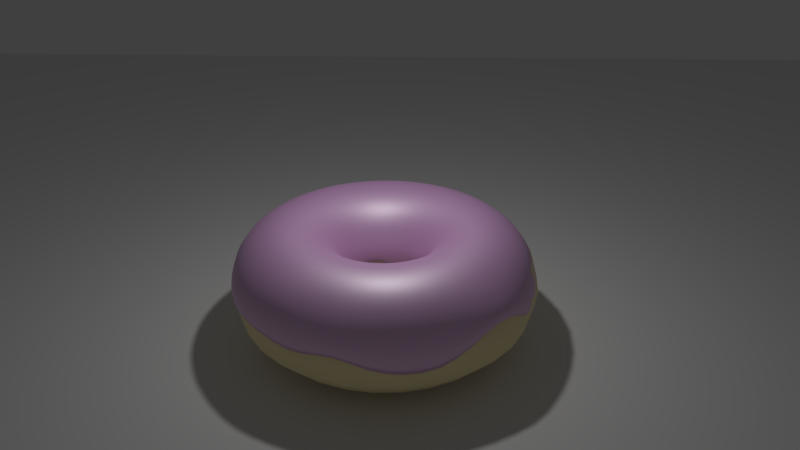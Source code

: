# Source: donut1.blend  (saved by Blender 2.78.0; exported with 4.5.12 LTS)
import bpy
from mathutils import Matrix  # noqa: F401  (used for matrix-valued properties, if any)

bpy.ops.wm.read_factory_settings(use_empty=True)
scene = bpy.context.scene
scene.name = 'Scene'

# ---- collections
col_collection_1 = bpy.data.collections.new('Collection 1'); scene.collection.children.link(col_collection_1)

# ---- materials (node trees are filled in below, after node groups)
mat_material_001 = bpy.data.materials.new('Material.001')
mat_material_001.alpha_threshold = 0.0
mat_material_001.roughness = 0.5
mat_material_002 = bpy.data.materials.new('Material.002')
mat_material_002.alpha_threshold = 0.0
mat_material_002.roughness = 0.5

# ---- material node trees
mat_material_001.use_nodes = True; mat_material_001.node_tree.nodes.clear()
_N = mat_material_001.node_tree.nodes; _L = mat_material_001.node_tree.links
n0 = _N.new('ShaderNodeBsdfDiffuse'); n0.name = 'Diffuse BSDF'; n0.location = (10, 300)
n0.inputs[0].default_value = (0.9902, 0.4851, 1.0, 1.0)
n1 = _N.new('ShaderNodeOutputMaterial'); n1.name = 'Material Output'; n1.location = (460, 230)
n2 = _N.new('ShaderNodeMixShader'); n2.name = 'Mix Shader'; n2.location = (240, 274)
n2.inputs[0].default_value = 0.4578
n3 = _N.new('ShaderNodeBsdfAnisotropic'); n3.name = 'Glossy BSDF'; n3.location = (12, 142)
n3.distribution = 'GGX'
n3.inputs[0].default_value = (0.8, 0.7761, 0.7761, 1.0)
n3.inputs[1].default_value = 0.551
_L.new(n0.outputs[0], n2.inputs[1])
_L.new(n2.outputs[0], n1.inputs[0])
_L.new(n3.outputs[0], n2.inputs[2])
n1.is_active_output = True
mat_material_002.use_nodes = True; mat_material_002.node_tree.nodes.clear()
_N = mat_material_002.node_tree.nodes; _L = mat_material_002.node_tree.links
n0 = _N.new('ShaderNodeOutputMaterial'); n0.name = 'Material Output'; n0.location = (300, 300)
n1 = _N.new('ShaderNodeBsdfDiffuse'); n1.name = 'Diffuse BSDF'; n1.location = (10, 300)
n1.inputs[0].default_value = (1.0, 0.8577, 0.5048, 1.0)
n1.inputs[1].default_value = 0.1506
_L.new(n1.outputs[0], n0.inputs[0])
n0.is_active_output = True

# ---- world
world_world = bpy.data.worlds.new('World'); scene.world = world_world
world_world.color = (0.05088, 0.05088, 0.05088)
world_world.use_sun_shadow = False
world_world.sun_shadow_jitter_overblur = 0.0
world_world.cycles.sampling_method = 'MANUAL'

# ---- cameras
cam_camera = bpy.data.cameras.new('Camera')
cam_camera.clip_end = 100.0
cam_camera.lens = 35.0
cam_camera.sensor_width = 32.0
cam_camera.sensor_height = 18.0
cam_camera.ortho_scale = 7.314
cam_camera.dof.focus_distance = 0.0

# ---- lights
light_lamp = bpy.data.lights.new('Lamp', 'POINT')
light_lamp.transmission_factor = 0.0
light_lamp.cutoff_distance = 30.0
light_lamp.energy = 100.0
light_lamp.shadow_buffer_clip_start = 1.001
light_lamp.shadow_soft_size = 0.1
light_lamp.shadow_maximum_resolution = 0.006
light_lamp.use_absolute_resolution = True

# ---- meshes
me_torus_003 = bpy.data.meshes.new('Torus.003')
me_torus_003.from_pydata([(1.619, -0.01502, 1.078), (1.558, -0.02214, 1.175), (1.338, -0.02214, 1.394), (1.038, -0.02214, 1.475), (0.7384, -0.02214, 1.394), (0.5187, -0.02214, 1.175), (0.4334, -0.01502, 0.7534), (1.584, 0.3136, 0.9637), (1.525, 0.2938, 1.175), (1.31, 0.2481, 1.394), (1.017, 0.1858, 1.475), (0.7231, 0.1234, 1.394), (0.5082, 0.07773, 1.175), (0.4248, 0.06713, 0.7534), (1.482, 0.6278, 0.7242), (1.427, 0.5959, 1.175), (1.226, 0.5066, 1.394), (0.9519, 0.3846, 1.475), (0.6778, 0.2626, 1.394), (0.4772, 0.1732, 1.175), (0.3993, 0.1457, 0.7534), (1.317, 0.9139, 0.7242), (1.268, 0.8711, 1.175), (1.09, 0.742, 1.394), (0.8474, 0.5656, 1.475), (0.6047, 0.3893, 1.394), (0.427, 0.2602, 1.175), (0.358, 0.2172, 0.7131), (1.096, 1.159, 0.6839), (1.055, 1.107, 1.175), (0.9082, 0.9439, 1.394), (0.7075, 0.721, 1.475), (0.5067, 0.4981, 1.394), (0.3598, 0.3349, 1.175), (0.3027, 0.2786, 0.7131), (0.8285, 1.354, 0.8536), (0.7982, 1.294, 1.175), (0.6884, 1.104, 1.394), (0.5384, 0.8439, 1.475), (0.3884, 0.5841, 1.394), (0.2785, 0.3939, 1.175), (0.2359, 0.3271, 0.7131), (0.5267, 1.488, 0.7382), (0.5079, 1.423, 1.175), (0.4401, 1.214, 1.394), (0.3474, 0.9289, 1.475), (0.2547, 0.6436, 1.394), (0.1868, 0.4347, 1.175), (0.1604, 0.3607, 0.8285), (0.2035, 1.557, 0.7785), (0.1972, 1.489, 1.175), (0.1742, 1.271, 1.394), (0.1429, 0.9724, 1.475), (0.1115, 0.674, 1.394), (0.08857, 0.4556, 1.175), (0.07965, 0.3779, 0.8688), (-0.1268, 1.557, 0.8464), (-0.1205, 1.489, 1.175), (-0.09753, 1.271, 1.394), (-0.06617, 0.9724, 1.475), (-0.03481, 0.674, 1.394), (-0.01186, 0.4556, 1.175), (-0.002943, 0.3779, 0.8285), (-0.45, 1.507, 0.8193), (-0.4312, 1.423, 1.175), (-0.3634, 1.214, 1.394), (-0.2707, 0.9289, 1.475), (-0.178, 0.6436, 1.394), (-0.1101, 0.4347, 1.175), (-0.08373, 0.3607, 0.781), (-0.7518, 1.373, 0.8193), (-0.7215, 1.294, 1.175), (-0.6116, 1.104, 1.394), (-0.4616, 0.8439, 1.475), (-0.3116, 0.5841, 1.394), (-0.2018, 0.3939, 1.175), (-0.1592, 0.3271, 0.781), (-1.019, 1.179, 0.8193), (-0.9785, 1.107, 1.175), (-0.8315, 0.9439, 1.394), (-0.6308, 0.721, 1.475), (-0.43, 0.4981, 1.394), (-0.2831, 0.3349, 1.175), (-0.226, 0.2786, 0.781), (-1.24, 0.9331, 0.8193), (-1.191, 0.8711, 1.175), (-1.013, 0.742, 1.394), (-0.7707, 0.5656, 1.475), (-0.528, 0.3893, 1.394), (-0.3503, 0.2602, 1.175), (-0.2813, 0.2172, 0.8285), (-1.405, 0.647, 0.809), (-1.35, 0.5959, 1.175), (-1.149, 0.5066, 1.394), (-0.8752, 0.3846, 1.475), (-0.6011, 0.2626, 1.394), (-0.4005, 0.1732, 1.175), (-0.3226, 0.1457, 0.8285), (-1.507, 0.3328, 0.7913), (-1.448, 0.2938, 1.175), (-1.233, 0.2481, 1.394), (-0.9398, 0.1858, 1.475), (-0.6463, 0.1234, 1.394), (-0.4315, 0.07773, 1.175), (-0.3481, 0.06713, 0.8285), (-1.542, -0.01502, 0.8437), (-1.481, -0.02214, 1.175), (-1.262, -0.02214, 1.394), (-0.9616, -0.02214, 1.475), (-0.6616, -0.02214, 1.394), (-0.442, -0.02214, 1.175), (-0.3567, -0.01502, 0.8285), (-1.507, -0.3436, 0.8901), (-1.448, -0.3381, 1.175), (-1.233, -0.2924, 1.394), (-0.9398, -0.2301, 1.475), (-0.6463, -0.1677, 1.394), (-0.4315, -0.122, 1.175), (-0.3481, -0.09716, 0.8285), (-1.405, -0.6578, 0.8502), (-1.35, -0.6402, 1.175), (-1.149, -0.5509, 1.394), (-0.8752, -0.4289, 1.475), (-0.6011, -0.3069, 1.394), (-0.4005, -0.2175, 1.175), (-0.3226, -0.1757, 0.8285), (-1.24, -0.9439, 0.8511), (-1.191, -0.9154, 1.175), (-1.013, -0.7863, 1.394), (-0.7707, -0.6099, 1.475), (-0.528, -0.4336, 1.394), (-0.3503, -0.3045, 1.175), (-0.2813, -0.2472, 0.8285), (-1.019, -1.189, 0.819), (-0.9785, -1.151, 1.175), (-0.8315, -0.9882, 1.394), (-0.6308, -0.7653, 1.475), (-0.43, -0.5423, 1.394), (-0.2831, -0.3791, 1.175), (-0.226, -0.3086, 0.781), (-0.7518, -1.384, 0.8489), (-0.7215, -1.338, 1.175), (-0.6116, -1.148, 1.394), (-0.4616, -0.8882, 1.475), (-0.3116, -0.6284, 1.394), (-0.2018, -0.4382, 1.175), (-0.1592, -0.3572, 0.781), (-0.45, -1.518, 0.8466), (-0.4312, -1.467, 1.175), (-0.3634, -1.259, 1.394), (-0.2707, -0.9732, 1.475), (-0.178, -0.6879, 1.394), (-0.1101, -0.479, 1.175), (-0.08373, -0.3908, 0.8213), (-0.1268, -1.587, 0.881), (-0.1205, -1.533, 1.175), (-0.09753, -1.315, 1.394), (-0.06617, -1.017, 1.475), (-0.03481, -0.7183, 1.394), (-0.01186, -0.4999, 1.175), (-0.002943, -0.4079, 0.8688), (0.2035, -1.587, 0.8495), (0.1972, -1.533, 1.237), (0.1742, -1.315, 1.394), (0.1429, -1.017, 1.475), (0.1115, -0.7183, 1.394), (0.08857, -0.4999, 1.175), (0.07965, -0.4079, 0.8688), (0.5267, -1.518, 0.8232), (0.5079, -1.467, 1.175), (0.4401, -1.259, 1.394), (0.3474, -0.9732, 1.475), (0.2547, -0.6879, 1.394), (0.1868, -0.479, 1.175), (0.1604, -0.3908, 0.8688), (0.8285, -1.384, 0.9291), (0.7982, -1.338, 1.175), (0.6884, -1.148, 1.394), (0.5384, -0.8882, 1.475), (0.3884, -0.6284, 1.394), (0.2785, -0.4382, 1.175), (0.2359, -0.3572, 0.7534), (1.096, -1.189, 0.772), (1.055, -1.151, 1.175), (0.9082, -0.9882, 1.394), (0.7075, -0.7653, 1.475), (0.5067, -0.5423, 1.394), (0.3598, -0.3791, 1.175), (0.3027, -0.3086, 0.7534), (1.317, -0.9439, 0.7242), (1.268, -0.9154, 1.175), (1.09, -0.7863, 1.394), (0.8474, -0.6099, 1.475), (0.6047, -0.4336, 1.394), (0.427, -0.3045, 1.175), (0.358, -0.2472, 0.7534), (1.482, -0.6578, 0.7242), (1.427, -0.6402, 1.175), (1.226, -0.5509, 1.394), (0.9519, -0.4289, 1.475), (0.6778, -0.3069, 1.394), (0.4772, -0.2175, 1.175), (0.3993, -0.1757, 0.7534), (1.584, -0.3436, 0.894), (1.525, -0.3381, 1.175), (1.31, -0.2924, 1.394), (1.017, -0.2301, 1.475), (0.7231, -0.1677, 1.394), (0.5082, -0.122, 1.175), (0.4248, -0.09716, 0.7534)], [], [(0, 7, 8, 1), (1, 8, 9, 2), (2, 9, 10, 3), (3, 10, 11, 4), (4, 11, 12, 5), (5, 12, 13, 6), (7, 14, 15, 8), (8, 15, 16, 9), (9, 16, 17, 10), (10, 17, 18, 11), (11, 18, 19, 12), (12, 19, 20, 13), (14, 21, 22, 15), (15, 22, 23, 16), (16, 23, 24, 17), (17, 24, 25, 18), (18, 25, 26, 19), (19, 26, 27, 20), (21, 28, 29, 22), (22, 29, 30, 23), (23, 30, 31, 24), (24, 31, 32, 25), (25, 32, 33, 26), (26, 33, 34, 27), (28, 35, 36, 29), (29, 36, 37, 30), (30, 37, 38, 31), (31, 38, 39, 32), (32, 39, 40, 33), (33, 40, 41, 34), (35, 42, 43, 36), (36, 43, 44, 37), (37, 44, 45, 38), (38, 45, 46, 39), (39, 46, 47, 40), (40, 47, 48, 41), (42, 49, 50, 43), (43, 50, 51, 44), (44, 51, 52, 45), (45, 52, 53, 46), (46, 53, 54, 47), (47, 54, 55, 48), (49, 56, 57, 50), (50, 57, 58, 51), (51, 58, 59, 52), (52, 59, 60, 53), (53, 60, 61, 54), (54, 61, 62, 55), (56, 63, 64, 57), (57, 64, 65, 58), (58, 65, 66, 59), (59, 66, 67, 60), (60, 67, 68, 61), (61, 68, 69, 62), (63, 70, 71, 64), (64, 71, 72, 65), (65, 72, 73, 66), (66, 73, 74, 67), (67, 74, 75, 68), (68, 75, 76, 69), (70, 77, 78, 71), (71, 78, 79, 72), (72, 79, 80, 73), (73, 80, 81, 74), (74, 81, 82, 75), (75, 82, 83, 76), (77, 84, 85, 78), (78, 85, 86, 79), (79, 86, 87, 80), (80, 87, 88, 81), (81, 88, 89, 82), (82, 89, 90, 83), (84, 91, 92, 85), (85, 92, 93, 86), (86, 93, 94, 87), (87, 94, 95, 88), (88, 95, 96, 89), (89, 96, 97, 90), (91, 98, 99, 92), (92, 99, 100, 93), (93, 100, 101, 94), (94, 101, 102, 95), (95, 102, 103, 96), (96, 103, 104, 97), (98, 105, 106, 99), (99, 106, 107, 100), (100, 107, 108, 101), (101, 108, 109, 102), (102, 109, 110, 103), (103, 110, 111, 104), (105, 112, 113, 106), (106, 113, 114, 107), (107, 114, 115, 108), (108, 115, 116, 109), (109, 116, 117, 110), (110, 117, 118, 111), (112, 119, 120, 113), (113, 120, 121, 114), (114, 121, 122, 115), (115, 122, 123, 116), (116, 123, 124, 117), (117, 124, 125, 118), (119, 126, 127, 120), (120, 127, 128, 121), (121, 128, 129, 122), (122, 129, 130, 123), (123, 130, 131, 124), (124, 131, 132, 125), (126, 133, 134, 127), (127, 134, 135, 128), (128, 135, 136, 129), (129, 136, 137, 130), (130, 137, 138, 131), (131, 138, 139, 132), (133, 140, 141, 134), (134, 141, 142, 135), (135, 142, 143, 136), (136, 143, 144, 137), (137, 144, 145, 138), (138, 145, 146, 139), (140, 147, 148, 141), (141, 148, 149, 142), (142, 149, 150, 143), (143, 150, 151, 144), (144, 151, 152, 145), (145, 152, 153, 146), (147, 154, 155, 148), (148, 155, 156, 149), (149, 156, 157, 150), (150, 157, 158, 151), (151, 158, 159, 152), (152, 159, 160, 153), (154, 161, 162, 155), (155, 162, 163, 156), (156, 163, 164, 157), (157, 164, 165, 158), (158, 165, 166, 159), (159, 166, 167, 160), (161, 168, 169, 162), (162, 169, 170, 163), (163, 170, 171, 164), (164, 171, 172, 165), (165, 172, 173, 166), (166, 173, 174, 167), (168, 175, 176, 169), (169, 176, 177, 170), (170, 177, 178, 171), (171, 178, 179, 172), (172, 179, 180, 173), (173, 180, 181, 174), (175, 182, 183, 176), (176, 183, 184, 177), (177, 184, 185, 178), (178, 185, 186, 179), (179, 186, 187, 180), (180, 187, 188, 181), (182, 189, 190, 183), (183, 190, 191, 184), (184, 191, 192, 185), (185, 192, 193, 186), (186, 193, 194, 187), (187, 194, 195, 188), (189, 196, 197, 190), (190, 197, 198, 191), (191, 198, 199, 192), (192, 199, 200, 193), (193, 200, 201, 194), (194, 201, 202, 195), (196, 203, 204, 197), (197, 204, 205, 198), (198, 205, 206, 199), (199, 206, 207, 200), (200, 207, 208, 201), (201, 208, 209, 202), (203, 0, 1, 204), (204, 1, 2, 205), (205, 2, 3, 206), (206, 3, 4, 207), (207, 4, 5, 208), (208, 5, 6, 209)])
me_torus_003.polygons.foreach_set('use_smooth', [True] * 180)
me_torus_003.materials.append(mat_material_001)
me_torus_003.use_remesh_preserve_volume = False
me_torus_003.use_remesh_preserve_attributes = False
me_torus_003.use_mirror_vertex_groups = False
me_torus_003.update()
me_plane_001 = bpy.data.meshes.new('Plane.001')
me_plane_001.from_pydata([(-1.0, -1.0, 0.0), (1.0, -1.0, 0.0), (-1.0, 1.0, 0.0), (1.0, 1.0, 0.0)], [], [(0, 1, 3, 2)])
me_plane_001.polygons.foreach_set('use_smooth', [True] * 1)
me_plane_001.use_remesh_preserve_volume = False
me_plane_001.use_remesh_preserve_attributes = False
me_plane_001.use_mirror_vertex_groups = False
me_plane_001.update()
me_torus = bpy.data.meshes.new('Torus')
me_torus.from_pydata([(1.6, 0.0, 0.0), (1.52, 0.0, 0.3), (1.3, 0.0, 0.5196), (1.0, 0.0, 0.6), (0.7, 0.0, 0.5196), (0.4804, 0.0, 0.3), (0.4, 0.0, 7.348e-17), (0.4804, 0.0, -0.3), (0.7, 0.0, -0.5196), (1.0, 0.0, -0.6), (1.3, 0.0, -0.5196), (1.52, 0.0, -0.3), (1.565, 0.3327, 0.0), (1.486, 0.3159, 0.3), (1.272, 0.2703, 0.5196), (0.9781, 0.2079, 0.6), (0.6847, 0.1455, 0.5196), (0.4699, 0.09988, 0.3), (0.3913, 0.08316, 7.348e-17), (0.4699, 0.09988, -0.3), (0.6847, 0.1455, -0.5196), (0.9781, 0.2079, -0.6), (1.272, 0.2703, -0.5196), (1.486, 0.3159, -0.3), (1.462, 0.6508, 0.0), (1.388, 0.6181, 0.3), (1.188, 0.5288, 0.5196), (0.9135, 0.4067, 0.6), (0.6395, 0.2847, 0.5196), (0.4389, 0.1954, 0.3), (0.3654, 0.1627, 7.348e-17), (0.4389, 0.1954, -0.3), (0.6395, 0.2847, -0.5196), (0.9135, 0.4067, -0.6), (1.188, 0.5288, -0.5196), (1.388, 0.6181, -0.3), (1.294, 0.9405, 0.0), (1.229, 0.8932, 0.3), (1.052, 0.7641, 0.5196), (0.809, 0.5878, 0.6), (0.5663, 0.4114, 0.5196), (0.3886, 0.2824, 0.3), (0.3236, 0.2351, 7.348e-17), (0.3886, 0.2824, -0.3), (0.5663, 0.4114, -0.5196), (0.809, 0.5878, -0.6), (1.052, 0.7641, -0.5196), (1.229, 0.8932, -0.3), (1.071, 1.189, 0.0), (1.017, 1.129, 0.3), (0.8699, 0.9661, 0.5196), (0.6691, 0.7431, 0.6), (0.4684, 0.5202, 0.5196), (0.3214, 0.357, 0.3), (0.2677, 0.2973, 7.348e-17), (0.3214, 0.357, -0.3), (0.4684, 0.5202, -0.5196), (0.6691, 0.7431, -0.6), (0.8699, 0.9661, -0.5196), (1.017, 1.129, -0.3), (0.8, 1.386, 0.0), (0.7598, 1.316, 0.3), (0.65, 1.126, 0.5196), (0.5, 0.866, 0.6), (0.35, 0.6062, 0.5196), (0.2402, 0.416, 0.3), (0.2, 0.3464, 7.348e-17), (0.2402, 0.416, -0.3), (0.35, 0.6062, -0.5196), (0.5, 0.866, -0.6), (0.65, 1.126, -0.5196), (0.7598, 1.316, -0.3), (0.4944, 1.522, 0.0), (0.4696, 1.445, 0.3), (0.4017, 1.236, 0.5196), (0.309, 0.9511, 0.6), (0.2163, 0.6657, 0.5196), (0.1484, 0.4569, 0.3), (0.1236, 0.3804, 7.348e-17), (0.1484, 0.4569, -0.3), (0.2163, 0.6657, -0.5196), (0.309, 0.9511, -0.6), (0.4017, 1.236, -0.5196), (0.4696, 1.445, -0.3), (0.1672, 1.591, 0.0), (0.1588, 1.511, 0.3), (0.1359, 1.293, 0.5196), (0.1045, 0.9945, 0.6), (0.07317, 0.6962, 0.5196), (0.05021, 0.4778, 0.3), (0.04181, 0.3978, 7.348e-17), (0.05021, 0.4778, -0.3), (0.07317, 0.6962, -0.5196), (0.1045, 0.9945, -0.6), (0.1359, 1.293, -0.5196), (0.1588, 1.511, -0.3), (-0.1672, 1.591, 0.0), (-0.1588, 1.511, 0.3), (-0.1359, 1.293, 0.5196), (-0.1045, 0.9945, 0.6), (-0.07317, 0.6962, 0.5196), (-0.05021, 0.4778, 0.3), (-0.04181, 0.3978, 7.348e-17), (-0.05021, 0.4778, -0.3), (-0.07317, 0.6962, -0.5196), (-0.1045, 0.9945, -0.6), (-0.1359, 1.293, -0.5196), (-0.1588, 1.511, -0.3), (-0.4944, 1.522, 0.0), (-0.4696, 1.445, 0.3), (-0.4017, 1.236, 0.5196), (-0.309, 0.9511, 0.6), (-0.2163, 0.6657, 0.5196), (-0.1484, 0.4569, 0.3), (-0.1236, 0.3804, 7.348e-17), (-0.1484, 0.4569, -0.3), (-0.2163, 0.6657, -0.5196), (-0.309, 0.9511, -0.6), (-0.4017, 1.236, -0.5196), (-0.4696, 1.445, -0.3), (-0.8, 1.386, 0.0), (-0.7598, 1.316, 0.3), (-0.65, 1.126, 0.5196), (-0.5, 0.866, 0.6), (-0.35, 0.6062, 0.5196), (-0.2402, 0.416, 0.3), (-0.2, 0.3464, 7.348e-17), (-0.2402, 0.416, -0.3), (-0.35, 0.6062, -0.5196), (-0.5, 0.866, -0.6), (-0.65, 1.126, -0.5196), (-0.7598, 1.316, -0.3), (-1.071, 1.189, 0.0), (-1.017, 1.129, 0.3), (-0.8699, 0.9661, 0.5196), (-0.6691, 0.7431, 0.6), (-0.4684, 0.5202, 0.5196), (-0.3214, 0.357, 0.3), (-0.2677, 0.2973, 7.348e-17), (-0.3214, 0.357, -0.3), (-0.4684, 0.5202, -0.5196), (-0.6691, 0.7431, -0.6), (-0.8699, 0.9661, -0.5196), (-1.017, 1.129, -0.3), (-1.294, 0.9405, 0.0), (-1.229, 0.8932, 0.3), (-1.052, 0.7641, 0.5196), (-0.809, 0.5878, 0.6), (-0.5663, 0.4114, 0.5196), (-0.3886, 0.2824, 0.3), (-0.3236, 0.2351, 7.348e-17), (-0.3886, 0.2824, -0.3), (-0.5663, 0.4114, -0.5196), (-0.809, 0.5878, -0.6), (-1.052, 0.7641, -0.5196), (-1.229, 0.8932, -0.3), (-1.462, 0.6508, 0.0), (-1.388, 0.6181, 0.3), (-1.188, 0.5288, 0.5196), (-0.9135, 0.4067, 0.6), (-0.6395, 0.2847, 0.5196), (-0.4389, 0.1954, 0.3), (-0.3654, 0.1627, 7.348e-17), (-0.4389, 0.1954, -0.3), (-0.6395, 0.2847, -0.5196), (-0.9135, 0.4067, -0.6), (-1.188, 0.5288, -0.5196), (-1.388, 0.6181, -0.3), (-1.565, 0.3327, 0.0), (-1.486, 0.3159, 0.3), (-1.272, 0.2703, 0.5196), (-0.9781, 0.2079, 0.6), (-0.6847, 0.1455, 0.5196), (-0.4699, 0.09988, 0.3), (-0.3913, 0.08316, 7.348e-17), (-0.4699, 0.09988, -0.3), (-0.6847, 0.1455, -0.5196), (-0.9781, 0.2079, -0.6), (-1.272, 0.2703, -0.5196), (-1.486, 0.3159, -0.3), (-1.6, 1.399e-07, 0.0), (-1.52, 1.328e-07, 0.3), (-1.3, 1.136e-07, 0.5196), (-1.0, 8.742e-08, 0.6), (-0.7, 6.12e-08, 0.5196), (-0.4804, 4.2e-08, 0.3), (-0.4, 3.497e-08, 7.348e-17), (-0.4804, 4.2e-08, -0.3), (-0.7, 6.12e-08, -0.5196), (-1.0, 8.742e-08, -0.6), (-1.3, 1.136e-07, -0.5196), (-1.52, 1.328e-07, -0.3), (-1.565, -0.3327, 0.0), (-1.486, -0.3159, 0.3), (-1.272, -0.2703, 0.5196), (-0.9781, -0.2079, 0.6), (-0.6847, -0.1455, 0.5196), (-0.4699, -0.09988, 0.3), (-0.3913, -0.08316, 7.348e-17), (-0.4699, -0.09988, -0.3), (-0.6847, -0.1455, -0.5196), (-0.9781, -0.2079, -0.6), (-1.272, -0.2703, -0.5196), (-1.486, -0.3159, -0.3), (-1.462, -0.6508, 0.0), (-1.388, -0.6181, 0.3), (-1.188, -0.5288, 0.5196), (-0.9135, -0.4067, 0.6), (-0.6395, -0.2847, 0.5196), (-0.4389, -0.1954, 0.3), (-0.3654, -0.1627, 7.348e-17), (-0.4389, -0.1954, -0.3), (-0.6395, -0.2847, -0.5196), (-0.9135, -0.4067, -0.6), (-1.188, -0.5288, -0.5196), (-1.388, -0.6181, -0.3), (-1.294, -0.9405, 0.0), (-1.229, -0.8932, 0.3), (-1.052, -0.7641, 0.5196), (-0.809, -0.5878, 0.6), (-0.5663, -0.4114, 0.5196), (-0.3886, -0.2824, 0.3), (-0.3236, -0.2351, 7.348e-17), (-0.3886, -0.2824, -0.3), (-0.5663, -0.4114, -0.5196), (-0.809, -0.5878, -0.6), (-1.052, -0.7641, -0.5196), (-1.229, -0.8932, -0.3), (-1.071, -1.189, 0.0), (-1.017, -1.129, 0.3), (-0.8699, -0.9661, 0.5196), (-0.6691, -0.7431, 0.6), (-0.4684, -0.5202, 0.5196), (-0.3214, -0.357, 0.3), (-0.2677, -0.2973, 7.348e-17), (-0.3214, -0.357, -0.3), (-0.4684, -0.5202, -0.5196), (-0.6691, -0.7431, -0.6), (-0.8699, -0.9661, -0.5196), (-1.017, -1.129, -0.3), (-0.8, -1.386, 0.0), (-0.7598, -1.316, 0.3), (-0.65, -1.126, 0.5196), (-0.5, -0.866, 0.6), (-0.35, -0.6062, 0.5196), (-0.2402, -0.416, 0.3), (-0.2, -0.3464, 7.348e-17), (-0.2402, -0.416, -0.3), (-0.35, -0.6062, -0.5196), (-0.5, -0.866, -0.6), (-0.65, -1.126, -0.5196), (-0.7598, -1.316, -0.3), (-0.4944, -1.522, 0.0), (-0.4696, -1.445, 0.3), (-0.4017, -1.236, 0.5196), (-0.309, -0.9511, 0.6), (-0.2163, -0.6657, 0.5196), (-0.1484, -0.4569, 0.3), (-0.1236, -0.3804, 7.348e-17), (-0.1484, -0.4569, -0.3), (-0.2163, -0.6657, -0.5196), (-0.309, -0.9511, -0.6), (-0.4017, -1.236, -0.5196), (-0.4696, -1.445, -0.3), (-0.1672, -1.591, 0.0), (-0.1588, -1.511, 0.3), (-0.1359, -1.293, 0.5196), (-0.1045, -0.9945, 0.6), (-0.07317, -0.6962, 0.5196), (-0.05021, -0.4778, 0.3), (-0.04181, -0.3978, 7.348e-17), (-0.05021, -0.4778, -0.3), (-0.07317, -0.6962, -0.5196), (-0.1045, -0.9945, -0.6), (-0.1359, -1.293, -0.5196), (-0.1588, -1.511, -0.3), (0.1672, -1.591, 0.0), (0.1588, -1.511, 0.3), (0.1359, -1.293, 0.5196), (0.1045, -0.9945, 0.6), (0.07317, -0.6962, 0.5196), (0.05021, -0.4778, 0.3), (0.04181, -0.3978, 7.348e-17), (0.05021, -0.4778, -0.3), (0.07317, -0.6962, -0.5196), (0.1045, -0.9945, -0.6), (0.1359, -1.293, -0.5196), (0.1588, -1.511, -0.3), (0.4944, -1.522, 0.0), (0.4696, -1.445, 0.3), (0.4017, -1.236, 0.5196), (0.309, -0.9511, 0.6), (0.2163, -0.6657, 0.5196), (0.1484, -0.4569, 0.3), (0.1236, -0.3804, 7.348e-17), (0.1484, -0.4569, -0.3), (0.2163, -0.6657, -0.5196), (0.309, -0.9511, -0.6), (0.4017, -1.236, -0.5196), (0.4696, -1.445, -0.3), (0.8, -1.386, 0.0), (0.7598, -1.316, 0.3), (0.65, -1.126, 0.5196), (0.5, -0.866, 0.6), (0.35, -0.6062, 0.5196), (0.2402, -0.416, 0.3), (0.2, -0.3464, 7.348e-17), (0.2402, -0.416, -0.3), (0.35, -0.6062, -0.5196), (0.5, -0.866, -0.6), (0.65, -1.126, -0.5196), (0.7598, -1.316, -0.3), (1.071, -1.189, 0.0), (1.017, -1.129, 0.3), (0.8699, -0.9661, 0.5196), (0.6691, -0.7431, 0.6), (0.4684, -0.5202, 0.5196), (0.3214, -0.357, 0.3), (0.2677, -0.2973, 7.348e-17), (0.3214, -0.357, -0.3), (0.4684, -0.5202, -0.5196), (0.6691, -0.7431, -0.6), (0.8699, -0.9661, -0.5196), (1.017, -1.129, -0.3), (1.294, -0.9405, 0.0), (1.229, -0.8932, 0.3), (1.052, -0.7641, 0.5196), (0.809, -0.5878, 0.6), (0.5663, -0.4114, 0.5196), (0.3886, -0.2824, 0.3), (0.3236, -0.2351, 7.348e-17), (0.3886, -0.2824, -0.3), (0.5663, -0.4114, -0.5196), (0.809, -0.5878, -0.6), (1.052, -0.7641, -0.5196), (1.229, -0.8932, -0.3), (1.462, -0.6508, 0.0), (1.388, -0.6181, 0.3), (1.188, -0.5288, 0.5196), (0.9135, -0.4067, 0.6), (0.6395, -0.2847, 0.5196), (0.4389, -0.1954, 0.3), (0.3654, -0.1627, 7.348e-17), (0.4389, -0.1954, -0.3), (0.6395, -0.2847, -0.5196), (0.9135, -0.4067, -0.6), (1.188, -0.5288, -0.5196), (1.388, -0.6181, -0.3), (1.565, -0.3327, 0.0), (1.486, -0.3159, 0.3), (1.272, -0.2703, 0.5196), (0.9781, -0.2079, 0.6), (0.6847, -0.1455, 0.5196), (0.4699, -0.09988, 0.3), (0.3913, -0.08316, 7.348e-17), (0.4699, -0.09988, -0.3), (0.6847, -0.1455, -0.5196), (0.9781, -0.2079, -0.6), (1.272, -0.2703, -0.5196), (1.486, -0.3159, -0.3)], [], [(0, 12, 13, 1), (1, 13, 14, 2), (2, 14, 15, 3), (3, 15, 16, 4), (4, 16, 17, 5), (5, 17, 18, 6), (6, 18, 19, 7), (7, 19, 20, 8), (8, 20, 21, 9), (9, 21, 22, 10), (10, 22, 23, 11), (0, 11, 23, 12), (12, 24, 25, 13), (13, 25, 26, 14), (14, 26, 27, 15), (15, 27, 28, 16), (16, 28, 29, 17), (17, 29, 30, 18), (18, 30, 31, 19), (19, 31, 32, 20), (20, 32, 33, 21), (21, 33, 34, 22), (22, 34, 35, 23), (23, 35, 24, 12), (24, 36, 37, 25), (25, 37, 38, 26), (26, 38, 39, 27), (27, 39, 40, 28), (28, 40, 41, 29), (29, 41, 42, 30), (30, 42, 43, 31), (31, 43, 44, 32), (32, 44, 45, 33), (33, 45, 46, 34), (34, 46, 47, 35), (35, 47, 36, 24), (36, 48, 49, 37), (37, 49, 50, 38), (38, 50, 51, 39), (39, 51, 52, 40), (40, 52, 53, 41), (41, 53, 54, 42), (42, 54, 55, 43), (43, 55, 56, 44), (44, 56, 57, 45), (45, 57, 58, 46), (46, 58, 59, 47), (47, 59, 48, 36), (48, 60, 61, 49), (49, 61, 62, 50), (50, 62, 63, 51), (51, 63, 64, 52), (52, 64, 65, 53), (53, 65, 66, 54), (54, 66, 67, 55), (55, 67, 68, 56), (56, 68, 69, 57), (57, 69, 70, 58), (58, 70, 71, 59), (59, 71, 60, 48), (60, 72, 73, 61), (61, 73, 74, 62), (62, 74, 75, 63), (63, 75, 76, 64), (64, 76, 77, 65), (65, 77, 78, 66), (66, 78, 79, 67), (67, 79, 80, 68), (68, 80, 81, 69), (69, 81, 82, 70), (70, 82, 83, 71), (71, 83, 72, 60), (72, 84, 85, 73), (73, 85, 86, 74), (74, 86, 87, 75), (75, 87, 88, 76), (76, 88, 89, 77), (77, 89, 90, 78), (78, 90, 91, 79), (79, 91, 92, 80), (80, 92, 93, 81), (81, 93, 94, 82), (82, 94, 95, 83), (83, 95, 84, 72), (84, 96, 97, 85), (85, 97, 98, 86), (86, 98, 99, 87), (87, 99, 100, 88), (88, 100, 101, 89), (89, 101, 102, 90), (90, 102, 103, 91), (91, 103, 104, 92), (92, 104, 105, 93), (93, 105, 106, 94), (94, 106, 107, 95), (95, 107, 96, 84), (96, 108, 109, 97), (97, 109, 110, 98), (98, 110, 111, 99), (99, 111, 112, 100), (100, 112, 113, 101), (101, 113, 114, 102), (102, 114, 115, 103), (103, 115, 116, 104), (104, 116, 117, 105), (105, 117, 118, 106), (106, 118, 119, 107), (107, 119, 108, 96), (108, 120, 121, 109), (109, 121, 122, 110), (110, 122, 123, 111), (111, 123, 124, 112), (112, 124, 125, 113), (113, 125, 126, 114), (114, 126, 127, 115), (115, 127, 128, 116), (116, 128, 129, 117), (117, 129, 130, 118), (118, 130, 131, 119), (119, 131, 120, 108), (120, 132, 133, 121), (121, 133, 134, 122), (122, 134, 135, 123), (123, 135, 136, 124), (124, 136, 137, 125), (125, 137, 138, 126), (126, 138, 139, 127), (127, 139, 140, 128), (128, 140, 141, 129), (129, 141, 142, 130), (130, 142, 143, 131), (131, 143, 132, 120), (132, 144, 145, 133), (133, 145, 146, 134), (134, 146, 147, 135), (135, 147, 148, 136), (136, 148, 149, 137), (137, 149, 150, 138), (138, 150, 151, 139), (139, 151, 152, 140), (140, 152, 153, 141), (141, 153, 154, 142), (142, 154, 155, 143), (143, 155, 144, 132), (144, 156, 157, 145), (145, 157, 158, 146), (146, 158, 159, 147), (147, 159, 160, 148), (148, 160, 161, 149), (149, 161, 162, 150), (150, 162, 163, 151), (151, 163, 164, 152), (152, 164, 165, 153), (153, 165, 166, 154), (154, 166, 167, 155), (155, 167, 156, 144), (156, 168, 169, 157), (157, 169, 170, 158), (158, 170, 171, 159), (159, 171, 172, 160), (160, 172, 173, 161), (161, 173, 174, 162), (162, 174, 175, 163), (163, 175, 176, 164), (164, 176, 177, 165), (165, 177, 178, 166), (166, 178, 179, 167), (167, 179, 168, 156), (168, 180, 181, 169), (169, 181, 182, 170), (170, 182, 183, 171), (171, 183, 184, 172), (172, 184, 185, 173), (173, 185, 186, 174), (174, 186, 187, 175), (175, 187, 188, 176), (176, 188, 189, 177), (177, 189, 190, 178), (178, 190, 191, 179), (179, 191, 180, 168), (180, 192, 193, 181), (181, 193, 194, 182), (182, 194, 195, 183), (183, 195, 196, 184), (184, 196, 197, 185), (185, 197, 198, 186), (186, 198, 199, 187), (187, 199, 200, 188), (188, 200, 201, 189), (189, 201, 202, 190), (190, 202, 203, 191), (191, 203, 192, 180), (192, 204, 205, 193), (193, 205, 206, 194), (194, 206, 207, 195), (195, 207, 208, 196), (196, 208, 209, 197), (197, 209, 210, 198), (198, 210, 211, 199), (199, 211, 212, 200), (200, 212, 213, 201), (201, 213, 214, 202), (202, 214, 215, 203), (203, 215, 204, 192), (204, 216, 217, 205), (205, 217, 218, 206), (206, 218, 219, 207), (207, 219, 220, 208), (208, 220, 221, 209), (209, 221, 222, 210), (210, 222, 223, 211), (211, 223, 224, 212), (212, 224, 225, 213), (213, 225, 226, 214), (214, 226, 227, 215), (215, 227, 216, 204), (216, 228, 229, 217), (217, 229, 230, 218), (218, 230, 231, 219), (219, 231, 232, 220), (220, 232, 233, 221), (221, 233, 234, 222), (222, 234, 235, 223), (223, 235, 236, 224), (224, 236, 237, 225), (225, 237, 238, 226), (226, 238, 239, 227), (227, 239, 228, 216), (228, 240, 241, 229), (229, 241, 242, 230), (230, 242, 243, 231), (231, 243, 244, 232), (232, 244, 245, 233), (233, 245, 246, 234), (234, 246, 247, 235), (235, 247, 248, 236), (236, 248, 249, 237), (237, 249, 250, 238), (238, 250, 251, 239), (239, 251, 240, 228), (240, 252, 253, 241), (241, 253, 254, 242), (242, 254, 255, 243), (243, 255, 256, 244), (244, 256, 257, 245), (245, 257, 258, 246), (246, 258, 259, 247), (247, 259, 260, 248), (248, 260, 261, 249), (249, 261, 262, 250), (250, 262, 263, 251), (251, 263, 252, 240), (252, 264, 265, 253), (253, 265, 266, 254), (254, 266, 267, 255), (255, 267, 268, 256), (256, 268, 269, 257), (257, 269, 270, 258), (258, 270, 271, 259), (259, 271, 272, 260), (260, 272, 273, 261), (261, 273, 274, 262), (262, 274, 275, 263), (263, 275, 264, 252), (264, 276, 277, 265), (265, 277, 278, 266), (266, 278, 279, 267), (267, 279, 280, 268), (268, 280, 281, 269), (269, 281, 282, 270), (270, 282, 283, 271), (271, 283, 284, 272), (272, 284, 285, 273), (273, 285, 286, 274), (274, 286, 287, 275), (275, 287, 276, 264), (276, 288, 289, 277), (277, 289, 290, 278), (278, 290, 291, 279), (279, 291, 292, 280), (280, 292, 293, 281), (281, 293, 294, 282), (282, 294, 295, 283), (283, 295, 296, 284), (284, 296, 297, 285), (285, 297, 298, 286), (286, 298, 299, 287), (287, 299, 288, 276), (288, 300, 301, 289), (289, 301, 302, 290), (290, 302, 303, 291), (291, 303, 304, 292), (292, 304, 305, 293), (293, 305, 306, 294), (294, 306, 307, 295), (295, 307, 308, 296), (296, 308, 309, 297), (297, 309, 310, 298), (298, 310, 311, 299), (299, 311, 300, 288), (300, 312, 313, 301), (301, 313, 314, 302), (302, 314, 315, 303), (303, 315, 316, 304), (304, 316, 317, 305), (305, 317, 318, 306), (306, 318, 319, 307), (307, 319, 320, 308), (308, 320, 321, 309), (309, 321, 322, 310), (310, 322, 323, 311), (311, 323, 312, 300), (312, 324, 325, 313), (313, 325, 326, 314), (314, 326, 327, 315), (315, 327, 328, 316), (316, 328, 329, 317), (317, 329, 330, 318), (318, 330, 331, 319), (319, 331, 332, 320), (320, 332, 333, 321), (321, 333, 334, 322), (322, 334, 335, 323), (323, 335, 324, 312), (324, 336, 337, 325), (325, 337, 338, 326), (326, 338, 339, 327), (327, 339, 340, 328), (328, 340, 341, 329), (329, 341, 342, 330), (330, 342, 343, 331), (331, 343, 344, 332), (332, 344, 345, 333), (333, 345, 346, 334), (334, 346, 347, 335), (335, 347, 336, 324), (336, 348, 349, 337), (337, 349, 350, 338), (338, 350, 351, 339), (339, 351, 352, 340), (340, 352, 353, 341), (341, 353, 354, 342), (342, 354, 355, 343), (343, 355, 356, 344), (344, 356, 357, 345), (345, 357, 358, 346), (346, 358, 359, 347), (347, 359, 348, 336), (348, 0, 1, 349), (349, 1, 2, 350), (350, 2, 3, 351), (351, 3, 4, 352), (352, 4, 5, 353), (353, 5, 6, 354), (354, 6, 7, 355), (355, 7, 8, 356), (356, 8, 9, 357), (357, 9, 10, 358), (358, 10, 11, 359), (359, 11, 0, 348)])
me_torus.polygons.foreach_set('use_smooth', [True] * 360)
me_torus.materials.append(mat_material_002)
me_torus.use_remesh_preserve_volume = False
me_torus.use_remesh_preserve_attributes = False
me_torus.use_mirror_vertex_groups = False
me_torus.update()

# ---- objects
ob_donut_icing = bpy.data.objects.new('Donut Icing', me_torus_003)
ob_ground = bpy.data.objects.new('Ground', me_plane_001)
ob_donut = bpy.data.objects.new('Donut', me_torus)
ob_lamp = bpy.data.objects.new('Lamp', light_lamp)
ob_camera = bpy.data.objects.new('Camera', cam_camera)

# ---- transforms, parenting, visibility, modifiers, constraints
ob_donut_icing.location = (1.479, -1.092, -0.1379)
ob_donut_icing.lineart.crease_threshold = 0.0
_m = ob_donut_icing.modifiers.new('Solidify', 'SOLIDIFY')
_m.thickness = 0.049
_m.offset = 1.0
_m.nonmanifold_thickness_mode = 'FIXED'
_m.nonmanifold_merge_threshold = 0.0003
_m = ob_donut_icing.modifiers.new('Subsurf', 'SUBSURF')
_m.uv_smooth = 'PRESERVE_CORNERS'
_m.quality = 1
_m.render_levels = 1
_m.show_only_control_edges = False
ob_ground.location = (2.499, -2.444, 0.0009724)
ob_ground.rotation_euler = (0.0, -0.0, 0.7854)
ob_ground.scale = (-12.75, -12.75, -12.75)
ob_ground.lineart.crease_threshold = 0.0
ob_donut.location = (1.519, -1.092, 0.7114)
ob_donut.lineart.crease_threshold = 0.0
ob_lamp.location = (1.559, -1.092, 3.963)
ob_lamp.rotation_euler = (0.6503, 0.05522, 1.866)
ob_lamp.lock_rotations_4d = False
ob_lamp.empty_display_type = 'ARROWS'
ob_lamp.color = (0.0, 0.0, 0.0, 0.0)
ob_lamp.lineart.crease_threshold = 0.0
ob_camera.location = (7.481, -6.508, 5.344)
ob_camera.rotation_euler = (1.109, 0.0, 0.8149)
ob_camera.lock_rotations_4d = False
ob_camera.empty_display_type = 'ARROWS'
ob_camera.color = (0.0, 0.0, 0.0, 0.0)
ob_camera.display_type = 'WIRE'
ob_camera.lineart.crease_threshold = 0.0

# ---- collection membership
col_collection_1.objects.link(ob_donut_icing)
col_collection_1.objects.link(ob_ground)
col_collection_1.objects.link(ob_donut)
col_collection_1.objects.link(ob_lamp)
col_collection_1.objects.link(ob_camera)

# ---- scene / render settings (as saved in the file)
scene.camera = ob_camera
scene.frame_start = 1; scene.frame_end = 250; scene.frame_set(1)
scene.render.engine = 'CYCLES'
scene.render.resolution_percentage = 50
scene.render.dither_intensity = 0.0
scene.cycles.use_denoising = False
scene.cycles.samples = 128
scene.cycles.sampling_pattern = 'TABULATED_SOBOL'
scene.cycles.light_sampling_threshold = 0.0
scene.cycles.use_adaptive_sampling = False
scene.cycles.use_light_tree = False
scene.cycles.blur_glossy = 0.0
scene.cycles.sample_clamp_indirect = 0.0
scene.view_settings.view_transform = 'Standard'
bpy.context.view_layer.update()
